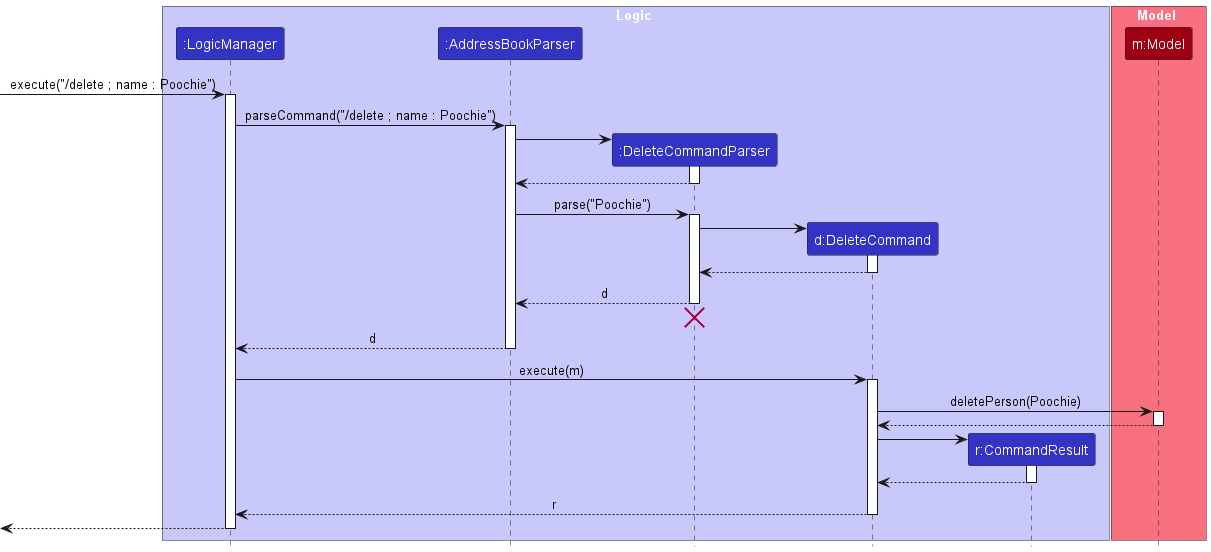

The diagram above was rendered by PlantUML. Its source (embedded in the PNG):
@startuml
!include style.puml
skinparam ArrowFontStyle plain

box Logic LOGIC_COLOR_T1
participant ":LogicManager" as LogicManager LOGIC_COLOR
participant ":AddressBookParser" as AddressBookParser LOGIC_COLOR
participant ":DeleteCommandParser" as DeleteCommandParser LOGIC_COLOR
participant "d:DeleteCommand" as DeleteCommand LOGIC_COLOR
participant "r:CommandResult" as CommandResult LOGIC_COLOR
end box

box Model MODEL_COLOR_T1
participant "m:Model" as Model MODEL_COLOR
end box

[-> LogicManager : execute("/delete ; name : Poochie")
activate LogicManager

LogicManager -> AddressBookParser : parseCommand("/delete ; name : Poochie")
activate AddressBookParser

create DeleteCommandParser
AddressBookParser -> DeleteCommandParser
activate DeleteCommandParser

DeleteCommandParser --> AddressBookParser
deactivate DeleteCommandParser

AddressBookParser -> DeleteCommandParser : parse("Poochie")
activate DeleteCommandParser

create DeleteCommand
DeleteCommandParser -> DeleteCommand
activate DeleteCommand

DeleteCommand --> DeleteCommandParser :
deactivate DeleteCommand

DeleteCommandParser --> AddressBookParser : d
deactivate DeleteCommandParser
'Hidden arrow to position the destroy marker below the end of the activation bar.
DeleteCommandParser -[hidden]-> AddressBookParser
destroy DeleteCommandParser

AddressBookParser --> LogicManager : d
deactivate AddressBookParser

LogicManager -> DeleteCommand : execute(m)
activate DeleteCommand

DeleteCommand -> Model : deletePerson(Poochie)
activate Model

Model --> DeleteCommand
deactivate Model

create CommandResult
DeleteCommand -> CommandResult
activate CommandResult

CommandResult --> DeleteCommand
deactivate CommandResult

DeleteCommand --> LogicManager : r
deactivate DeleteCommand

[<--LogicManager
deactivate LogicManager
@enduml